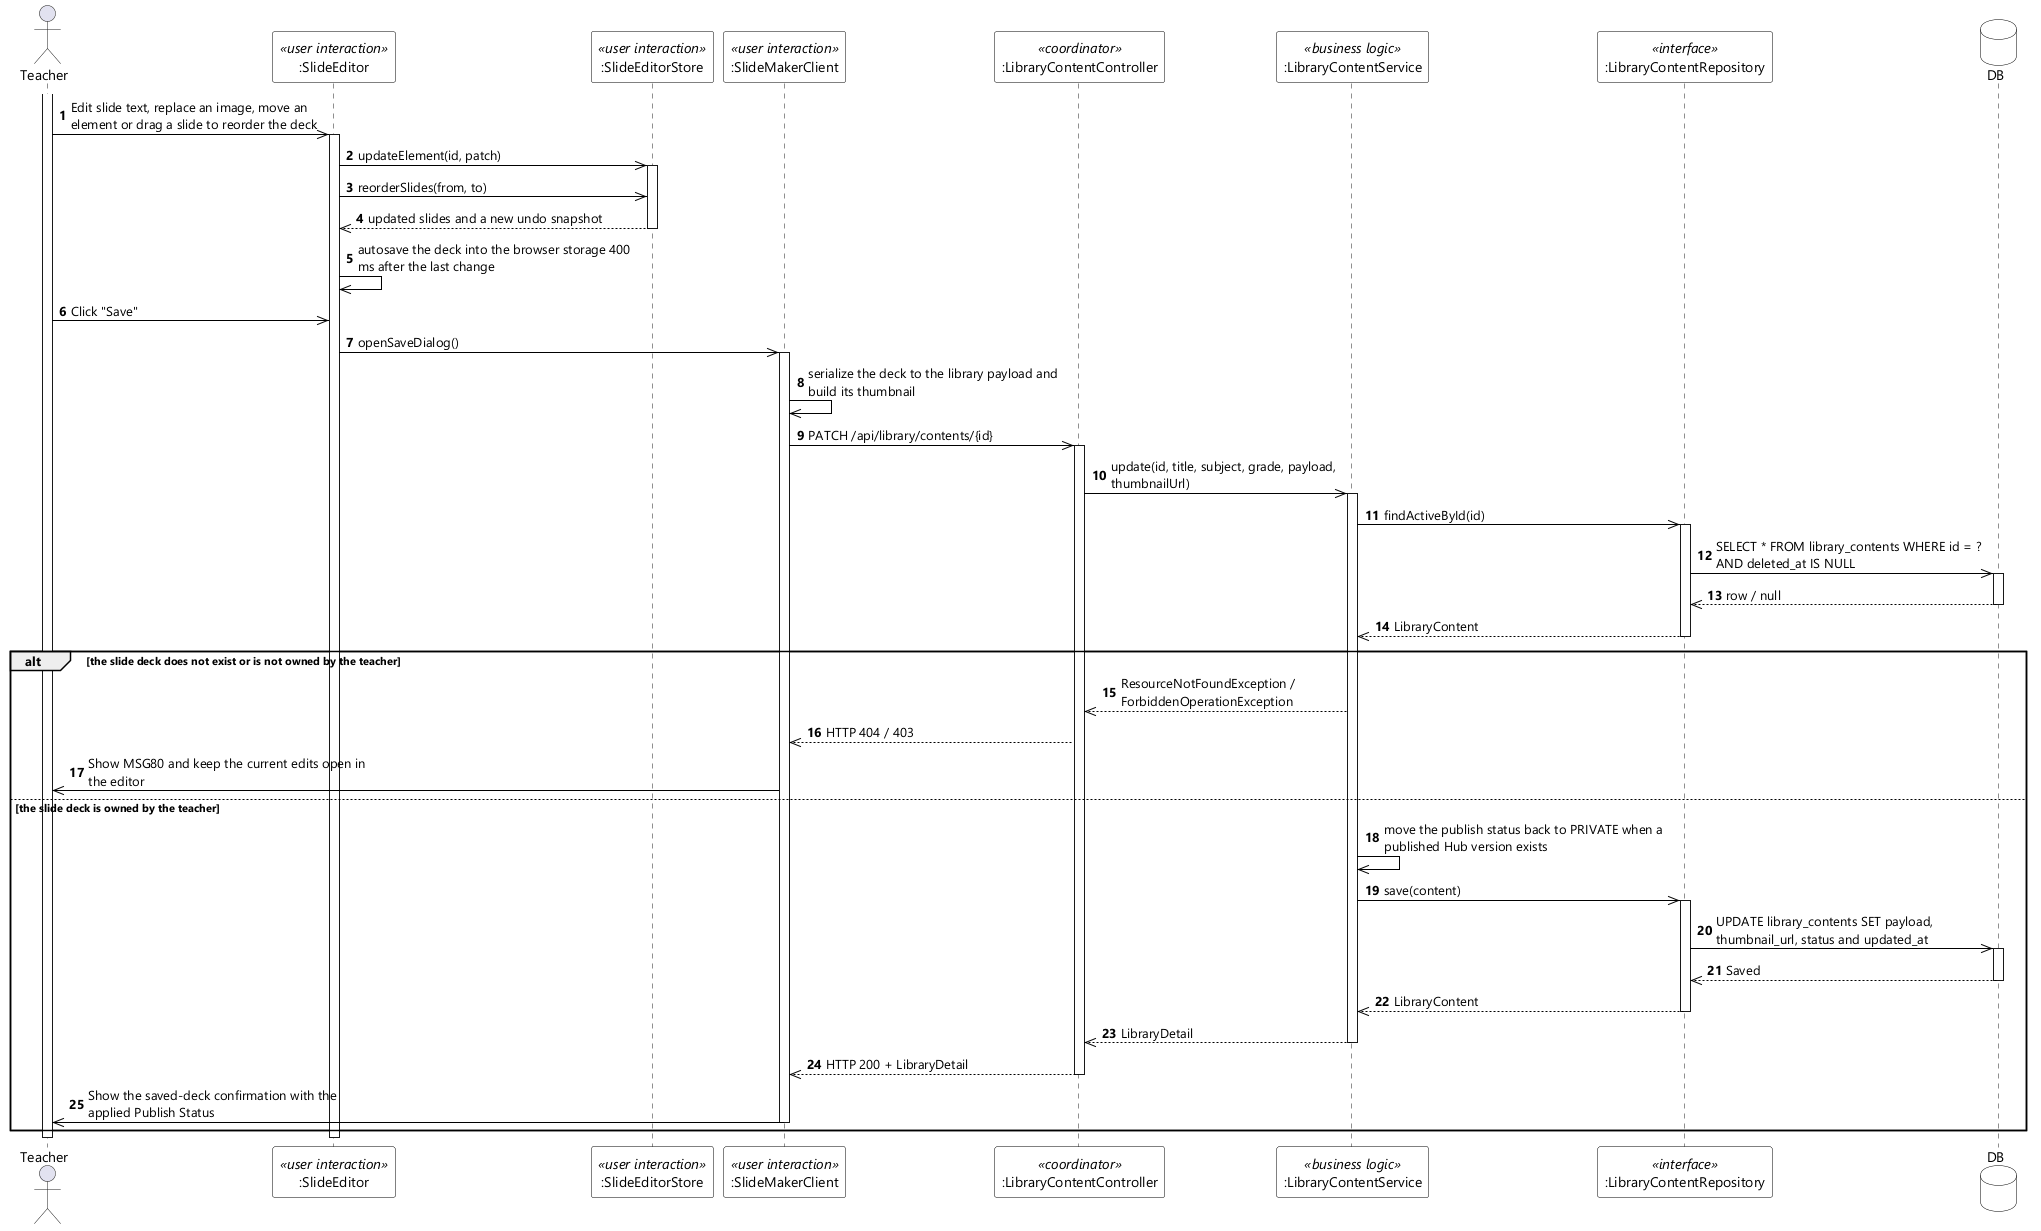

The diagram above was rendered by PlantUML. Its source (embedded in the PNG):
@startuml UC-15 Edit Slide Deck - Sequence Diagram (stereo)
skinparamlocked dpi 96
skinparam defaultFontName "Segoe UI"
skinparam shadowing false
skinparam ParticipantBackgroundColor #FFFFFF
skinparam ParticipantBorderColor #000000
skinparam DatabaseBackgroundColor #FFFFFF
skinparam DatabaseBorderColor #000000
skinparam ArrowColor #000000
skinparam sequenceMessageAlign left
skinparam maxMessageSize 280

actor Teacher
participant ":SlideEditor" as ED <<user interaction>>
participant ":SlideEditorStore" as STORE <<user interaction>>
participant ":SlideMakerClient" as SMC <<user interaction>>
participant ":LibraryContentController" as CTL <<coordinator>>
participant ":LibraryContentService" as SVC <<business logic>>
participant ":LibraryContentRepository" as REPO <<interface>>
database DB

autonumber
activate Teacher
Teacher ->> ED : Edit slide text, replace an image, move an element or drag a slide to reorder the deck
activate ED
ED ->> STORE : updateElement(id, patch)
activate STORE
ED ->> STORE : reorderSlides(from, to)
STORE -->> ED : updated slides and a new undo snapshot
deactivate STORE
ED ->> ED : autosave the deck into the browser storage 400 ms after the last change
Teacher ->> ED : Click "Save"
ED ->> SMC : openSaveDialog()
activate SMC
SMC ->> SMC : serialize the deck to the library payload and build its thumbnail
SMC ->> CTL : PATCH /api/library/contents/{id}
activate CTL
CTL ->> SVC : update(id, title, subject, grade, payload, thumbnailUrl)
activate SVC
SVC ->> REPO : findActiveById(id)
activate REPO
REPO ->> DB : SELECT * FROM library_contents WHERE id = ? AND deleted_at IS NULL
activate DB
DB -->> REPO : row / null
deactivate DB
REPO -->> SVC : LibraryContent
deactivate REPO

alt the slide deck does not exist or is not owned by the teacher
  SVC -->> CTL : ResourceNotFoundException / ForbiddenOperationException
  CTL -->> SMC : HTTP 404 / 403
  SMC ->> Teacher : Show MSG80 and keep the current edits open in the editor
else the slide deck is owned by the teacher
  SVC ->> SVC : move the publish status back to PRIVATE when a published Hub version exists
  SVC ->> REPO : save(content)
  activate REPO
  REPO ->> DB : UPDATE library_contents SET payload, thumbnail_url, status and updated_at
  activate DB
  DB -->> REPO : Saved
  deactivate DB
  REPO -->> SVC : LibraryContent
  deactivate REPO
  SVC -->> CTL : LibraryDetail
  deactivate SVC
  CTL -->> SMC : HTTP 200 + LibraryDetail
  deactivate CTL
  SMC ->> Teacher : Show the saved-deck confirmation with the applied Publish Status
  deactivate SMC
end
deactivate ED
deactivate Teacher
@enduml